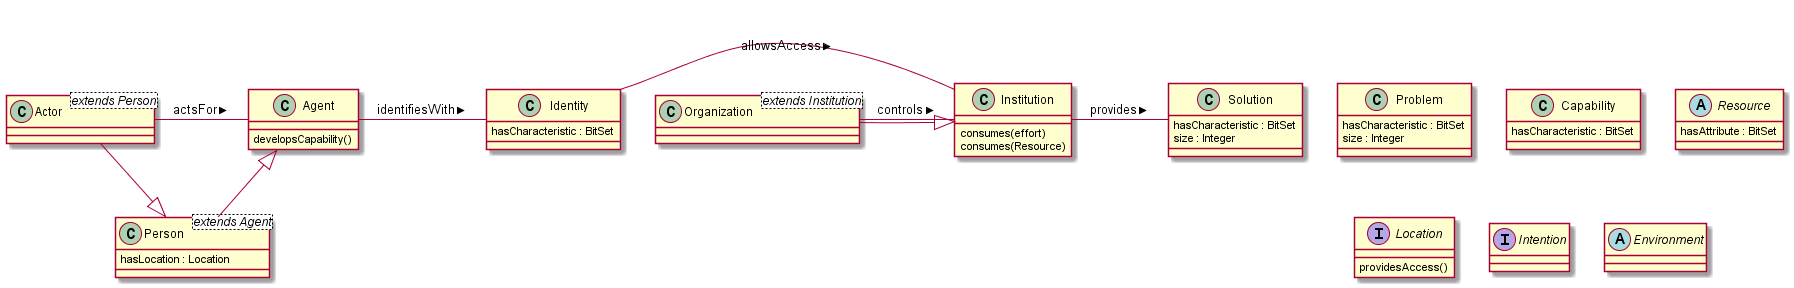

The diagram above was rendered by PlantUML. Its source (embedded in the PNG):
@startuml

Actor - Agent : actsFor >
Identity - Institution : allowsAccess >
Organization - Institution : controls >
Agent - Identity : identifiesWith >
Institution - Solution : provides >


Class Agent{
    developsCapability()
}

Person--|>Agent
Class Person <extends Agent> {
    hasLocation : Location
}

Actor--|>Person
Class Actor <extends Person> {

}

Organization--|>Institution
Class Organization <extends Institution> {
    
}

Class Institution {
    consumes(effort)
    consumes(Resource)
}

Class Problem{
    hasCharacteristic : BitSet
    size : Integer
}


Class Solution {
    hasCharacteristic : BitSet
    size : Integer
}


Class Identity{
    hasCharacteristic : BitSet
}


Class Capability {
    hasCharacteristic : BitSet
}


Abstract Class Resource {
    hasAttribute : BitSet
}


Interface Location  {
    providesAccess()
}

Interface Intention {
    
}




Abstract Class Environment {
    
}
@enduml